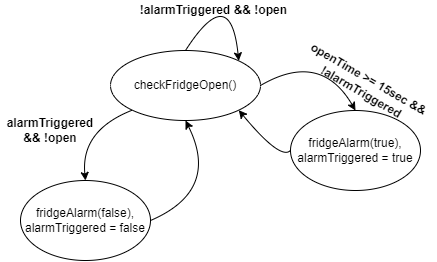

The diagram above was exported from draw.io. Its source (the exported page's mxGraphModel, read from the mxfile embedded in the PNG):
<mxGraphModel dx="716" dy="337" grid="1" gridSize="10" guides="1" tooltips="1" connect="1" arrows="1" fold="1" page="1" pageScale="1" pageWidth="827" pageHeight="1169" math="0" shadow="0">
  <root>
    <mxCell id="0" />
    <mxCell id="1" parent="0" />
    <mxCell id="lDJQFl54RSRLi2oMOQ1R-1" value="checkFridgeOpen()" style="ellipse;whiteSpace=wrap;html=1;" vertex="1" parent="1">
      <mxGeometry x="300" y="80" width="150" height="70" as="geometry" />
    </mxCell>
    <mxCell id="lDJQFl54RSRLi2oMOQ1R-2" value="" style="curved=1;endArrow=classic;html=1;exitX=0.5;exitY=0;exitDx=0;exitDy=0;entryX=1;entryY=0;entryDx=0;entryDy=0;" edge="1" parent="1" source="lDJQFl54RSRLi2oMOQ1R-1" target="lDJQFl54RSRLi2oMOQ1R-1">
      <mxGeometry width="50" height="50" relative="1" as="geometry">
        <mxPoint x="500" y="120" as="sourcePoint" />
        <mxPoint x="550" y="70" as="targetPoint" />
        <Array as="points">
          <mxPoint x="420" y="10" />
        </Array>
      </mxGeometry>
    </mxCell>
    <mxCell id="lDJQFl54RSRLi2oMOQ1R-3" value="&lt;b&gt;!alarmTriggered &amp;amp;&amp;amp; !open&amp;nbsp;&lt;/b&gt;" style="text;html=1;strokeColor=none;fillColor=none;align=center;verticalAlign=middle;whiteSpace=wrap;rounded=0;" vertex="1" parent="1">
      <mxGeometry x="320" y="30" width="170" height="20" as="geometry" />
    </mxCell>
    <mxCell id="lDJQFl54RSRLi2oMOQ1R-4" value="" style="curved=1;endArrow=classic;html=1;exitX=1;exitY=0.5;exitDx=0;exitDy=0;entryX=0.5;entryY=0;entryDx=0;entryDy=0;" edge="1" parent="1" source="lDJQFl54RSRLi2oMOQ1R-1" target="lDJQFl54RSRLi2oMOQ1R-10">
      <mxGeometry width="50" height="50" relative="1" as="geometry">
        <mxPoint x="470" y="190" as="sourcePoint" />
        <mxPoint x="550" y="270" as="targetPoint" />
        <Array as="points">
          <mxPoint x="510" y="80" />
        </Array>
      </mxGeometry>
    </mxCell>
    <mxCell id="lDJQFl54RSRLi2oMOQ1R-5" value="" style="curved=1;endArrow=classic;html=1;exitX=0;exitY=1;exitDx=0;exitDy=0;entryX=0.5;entryY=0;entryDx=0;entryDy=0;" edge="1" parent="1" source="lDJQFl54RSRLi2oMOQ1R-1" target="lDJQFl54RSRLi2oMOQ1R-6">
      <mxGeometry width="50" height="50" relative="1" as="geometry">
        <mxPoint x="240" y="180" as="sourcePoint" />
        <mxPoint x="310" y="250" as="targetPoint" />
        <Array as="points">
          <mxPoint x="270" y="160" />
        </Array>
      </mxGeometry>
    </mxCell>
    <mxCell id="lDJQFl54RSRLi2oMOQ1R-6" value="fridgeAlarm(false),&lt;br&gt;alarmTriggered = false" style="ellipse;whiteSpace=wrap;html=1;" vertex="1" parent="1">
      <mxGeometry x="210" y="210" width="130" height="80" as="geometry" />
    </mxCell>
    <mxCell id="lDJQFl54RSRLi2oMOQ1R-7" value="&lt;b&gt;alarmTriggered &amp;amp;&amp;amp; !open&lt;/b&gt;" style="text;html=1;strokeColor=none;fillColor=none;align=center;verticalAlign=middle;whiteSpace=wrap;rounded=0;" vertex="1" parent="1">
      <mxGeometry x="190" y="150" width="100" height="20" as="geometry" />
    </mxCell>
    <mxCell id="lDJQFl54RSRLi2oMOQ1R-8" value="" style="curved=1;endArrow=classic;html=1;exitX=1;exitY=0.5;exitDx=0;exitDy=0;entryX=0.5;entryY=1;entryDx=0;entryDy=0;" edge="1" parent="1" source="lDJQFl54RSRLi2oMOQ1R-6" target="lDJQFl54RSRLi2oMOQ1R-1">
      <mxGeometry width="50" height="50" relative="1" as="geometry">
        <mxPoint x="410" y="270" as="sourcePoint" />
        <mxPoint x="460" y="220" as="targetPoint" />
        <Array as="points">
          <mxPoint x="410" y="220" />
        </Array>
      </mxGeometry>
    </mxCell>
    <mxCell id="lDJQFl54RSRLi2oMOQ1R-9" value="&lt;b&gt;openTime &amp;gt;= 15sec &amp;amp;&amp;amp; !alarmTriggered&lt;/b&gt;" style="text;html=1;strokeColor=none;fillColor=none;align=center;verticalAlign=middle;whiteSpace=wrap;rounded=0;rotation=30;" vertex="1" parent="1">
      <mxGeometry x="480" y="105" width="150" height="20" as="geometry" />
    </mxCell>
    <mxCell id="lDJQFl54RSRLi2oMOQ1R-10" value="fridgeAlarm(true),&lt;br&gt;alarmTriggered = true" style="ellipse;whiteSpace=wrap;html=1;" vertex="1" parent="1">
      <mxGeometry x="480" y="140" width="130" height="80" as="geometry" />
    </mxCell>
    <mxCell id="lDJQFl54RSRLi2oMOQ1R-11" value="" style="curved=1;endArrow=classic;html=1;entryX=1;entryY=1;entryDx=0;entryDy=0;exitX=0;exitY=0.5;exitDx=0;exitDy=0;" edge="1" parent="1" source="lDJQFl54RSRLi2oMOQ1R-10" target="lDJQFl54RSRLi2oMOQ1R-1">
      <mxGeometry width="50" height="50" relative="1" as="geometry">
        <mxPoint x="380" y="340" as="sourcePoint" />
        <mxPoint x="430" y="290" as="targetPoint" />
        <Array as="points">
          <mxPoint x="470" y="190" />
        </Array>
      </mxGeometry>
    </mxCell>
  </root>
</mxGraphModel>